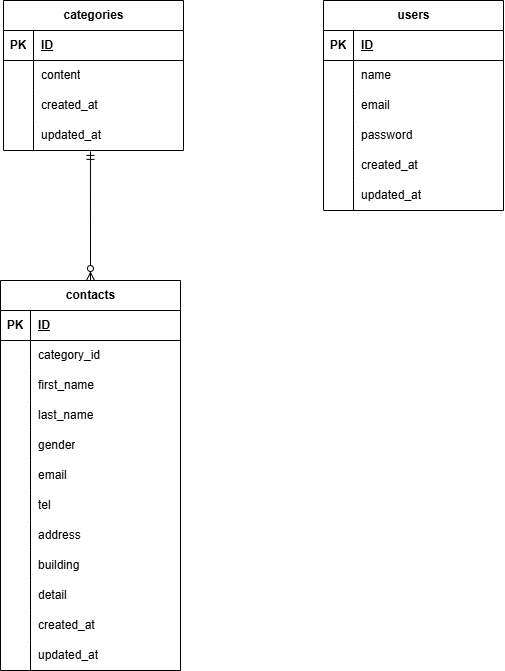

The diagram above was exported from draw.io. Its source (the exported page's mxGraphModel, read from the mxfile embedded in the PNG):
<mxGraphModel dx="485" dy="555" grid="1" gridSize="10" guides="1" tooltips="1" connect="1" arrows="1" fold="1" page="1" pageScale="1" pageWidth="827" pageHeight="1169" math="0" shadow="0">
  <root>
    <mxCell id="0" />
    <mxCell id="1" parent="0" />
    <mxCell id="2" value="contacts" style="shape=table;startSize=30;container=1;collapsible=1;childLayout=tableLayout;fixedRows=1;rowLines=0;fontStyle=1;align=center;resizeLast=1;html=1;" vertex="1" parent="1">
      <mxGeometry x="117" y="390" width="180" height="390" as="geometry" />
    </mxCell>
    <mxCell id="3" value="" style="shape=tableRow;horizontal=0;startSize=0;swimlaneHead=0;swimlaneBody=0;fillColor=none;collapsible=0;dropTarget=0;points=[[0,0.5],[1,0.5]];portConstraint=eastwest;top=0;left=0;right=0;bottom=1;" vertex="1" parent="2">
      <mxGeometry y="30" width="180" height="30" as="geometry" />
    </mxCell>
    <mxCell id="4" value="PK" style="shape=partialRectangle;connectable=0;fillColor=none;top=0;left=0;bottom=0;right=0;fontStyle=1;overflow=hidden;whiteSpace=wrap;html=1;" vertex="1" parent="3">
      <mxGeometry width="30" height="30" as="geometry">
        <mxRectangle width="30" height="30" as="alternateBounds" />
      </mxGeometry>
    </mxCell>
    <mxCell id="5" value="ID" style="shape=partialRectangle;connectable=0;fillColor=none;top=0;left=0;bottom=0;right=0;align=left;spacingLeft=6;fontStyle=5;overflow=hidden;whiteSpace=wrap;html=1;" vertex="1" parent="3">
      <mxGeometry x="30" width="150" height="30" as="geometry">
        <mxRectangle width="150" height="30" as="alternateBounds" />
      </mxGeometry>
    </mxCell>
    <mxCell id="6" value="" style="shape=tableRow;horizontal=0;startSize=0;swimlaneHead=0;swimlaneBody=0;fillColor=none;collapsible=0;dropTarget=0;points=[[0,0.5],[1,0.5]];portConstraint=eastwest;top=0;left=0;right=0;bottom=0;" vertex="1" parent="2">
      <mxGeometry y="60" width="180" height="30" as="geometry" />
    </mxCell>
    <mxCell id="7" value="" style="shape=partialRectangle;connectable=0;fillColor=none;top=0;left=0;bottom=0;right=0;editable=1;overflow=hidden;whiteSpace=wrap;html=1;" vertex="1" parent="6">
      <mxGeometry width="30" height="30" as="geometry">
        <mxRectangle width="30" height="30" as="alternateBounds" />
      </mxGeometry>
    </mxCell>
    <mxCell id="8" value="category_id" style="shape=partialRectangle;connectable=0;fillColor=none;top=0;left=0;bottom=0;right=0;align=left;spacingLeft=6;overflow=hidden;whiteSpace=wrap;html=1;" vertex="1" parent="6">
      <mxGeometry x="30" width="150" height="30" as="geometry">
        <mxRectangle width="150" height="30" as="alternateBounds" />
      </mxGeometry>
    </mxCell>
    <mxCell id="9" value="" style="shape=tableRow;horizontal=0;startSize=0;swimlaneHead=0;swimlaneBody=0;fillColor=none;collapsible=0;dropTarget=0;points=[[0,0.5],[1,0.5]];portConstraint=eastwest;top=0;left=0;right=0;bottom=0;" vertex="1" parent="2">
      <mxGeometry y="90" width="180" height="30" as="geometry" />
    </mxCell>
    <mxCell id="10" value="" style="shape=partialRectangle;connectable=0;fillColor=none;top=0;left=0;bottom=0;right=0;editable=1;overflow=hidden;whiteSpace=wrap;html=1;" vertex="1" parent="9">
      <mxGeometry width="30" height="30" as="geometry">
        <mxRectangle width="30" height="30" as="alternateBounds" />
      </mxGeometry>
    </mxCell>
    <mxCell id="11" value="first_name" style="shape=partialRectangle;connectable=0;fillColor=none;top=0;left=0;bottom=0;right=0;align=left;spacingLeft=6;overflow=hidden;whiteSpace=wrap;html=1;" vertex="1" parent="9">
      <mxGeometry x="30" width="150" height="30" as="geometry">
        <mxRectangle width="150" height="30" as="alternateBounds" />
      </mxGeometry>
    </mxCell>
    <mxCell id="12" value="" style="shape=tableRow;horizontal=0;startSize=0;swimlaneHead=0;swimlaneBody=0;fillColor=none;collapsible=0;dropTarget=0;points=[[0,0.5],[1,0.5]];portConstraint=eastwest;top=0;left=0;right=0;bottom=0;" vertex="1" parent="2">
      <mxGeometry y="120" width="180" height="30" as="geometry" />
    </mxCell>
    <mxCell id="13" value="" style="shape=partialRectangle;connectable=0;fillColor=none;top=0;left=0;bottom=0;right=0;editable=1;overflow=hidden;whiteSpace=wrap;html=1;" vertex="1" parent="12">
      <mxGeometry width="30" height="30" as="geometry">
        <mxRectangle width="30" height="30" as="alternateBounds" />
      </mxGeometry>
    </mxCell>
    <mxCell id="14" value="last_name" style="shape=partialRectangle;connectable=0;fillColor=none;top=0;left=0;bottom=0;right=0;align=left;spacingLeft=6;overflow=hidden;whiteSpace=wrap;html=1;" vertex="1" parent="12">
      <mxGeometry x="30" width="150" height="30" as="geometry">
        <mxRectangle width="150" height="30" as="alternateBounds" />
      </mxGeometry>
    </mxCell>
    <mxCell id="98" value="" style="shape=tableRow;horizontal=0;startSize=0;swimlaneHead=0;swimlaneBody=0;fillColor=none;collapsible=0;dropTarget=0;points=[[0,0.5],[1,0.5]];portConstraint=eastwest;top=0;left=0;right=0;bottom=0;" vertex="1" parent="2">
      <mxGeometry y="150" width="180" height="30" as="geometry" />
    </mxCell>
    <mxCell id="99" value="" style="shape=partialRectangle;connectable=0;fillColor=none;top=0;left=0;bottom=0;right=0;editable=1;overflow=hidden;whiteSpace=wrap;html=1;" vertex="1" parent="98">
      <mxGeometry width="30" height="30" as="geometry">
        <mxRectangle width="30" height="30" as="alternateBounds" />
      </mxGeometry>
    </mxCell>
    <mxCell id="100" value="gender" style="shape=partialRectangle;connectable=0;fillColor=none;top=0;left=0;bottom=0;right=0;align=left;spacingLeft=6;overflow=hidden;whiteSpace=wrap;html=1;" vertex="1" parent="98">
      <mxGeometry x="30" width="150" height="30" as="geometry">
        <mxRectangle width="150" height="30" as="alternateBounds" />
      </mxGeometry>
    </mxCell>
    <mxCell id="101" value="" style="shape=tableRow;horizontal=0;startSize=0;swimlaneHead=0;swimlaneBody=0;fillColor=none;collapsible=0;dropTarget=0;points=[[0,0.5],[1,0.5]];portConstraint=eastwest;top=0;left=0;right=0;bottom=0;" vertex="1" parent="2">
      <mxGeometry y="180" width="180" height="30" as="geometry" />
    </mxCell>
    <mxCell id="102" value="" style="shape=partialRectangle;connectable=0;fillColor=none;top=0;left=0;bottom=0;right=0;editable=1;overflow=hidden;whiteSpace=wrap;html=1;" vertex="1" parent="101">
      <mxGeometry width="30" height="30" as="geometry">
        <mxRectangle width="30" height="30" as="alternateBounds" />
      </mxGeometry>
    </mxCell>
    <mxCell id="103" value="email" style="shape=partialRectangle;connectable=0;fillColor=none;top=0;left=0;bottom=0;right=0;align=left;spacingLeft=6;overflow=hidden;whiteSpace=wrap;html=1;" vertex="1" parent="101">
      <mxGeometry x="30" width="150" height="30" as="geometry">
        <mxRectangle width="150" height="30" as="alternateBounds" />
      </mxGeometry>
    </mxCell>
    <mxCell id="104" value="" style="shape=tableRow;horizontal=0;startSize=0;swimlaneHead=0;swimlaneBody=0;fillColor=none;collapsible=0;dropTarget=0;points=[[0,0.5],[1,0.5]];portConstraint=eastwest;top=0;left=0;right=0;bottom=0;" vertex="1" parent="2">
      <mxGeometry y="210" width="180" height="30" as="geometry" />
    </mxCell>
    <mxCell id="105" value="" style="shape=partialRectangle;connectable=0;fillColor=none;top=0;left=0;bottom=0;right=0;editable=1;overflow=hidden;whiteSpace=wrap;html=1;" vertex="1" parent="104">
      <mxGeometry width="30" height="30" as="geometry">
        <mxRectangle width="30" height="30" as="alternateBounds" />
      </mxGeometry>
    </mxCell>
    <mxCell id="106" value="tel" style="shape=partialRectangle;connectable=0;fillColor=none;top=0;left=0;bottom=0;right=0;align=left;spacingLeft=6;overflow=hidden;whiteSpace=wrap;html=1;" vertex="1" parent="104">
      <mxGeometry x="30" width="150" height="30" as="geometry">
        <mxRectangle width="150" height="30" as="alternateBounds" />
      </mxGeometry>
    </mxCell>
    <mxCell id="107" value="" style="shape=tableRow;horizontal=0;startSize=0;swimlaneHead=0;swimlaneBody=0;fillColor=none;collapsible=0;dropTarget=0;points=[[0,0.5],[1,0.5]];portConstraint=eastwest;top=0;left=0;right=0;bottom=0;" vertex="1" parent="2">
      <mxGeometry y="240" width="180" height="30" as="geometry" />
    </mxCell>
    <mxCell id="108" value="" style="shape=partialRectangle;connectable=0;fillColor=none;top=0;left=0;bottom=0;right=0;editable=1;overflow=hidden;whiteSpace=wrap;html=1;" vertex="1" parent="107">
      <mxGeometry width="30" height="30" as="geometry">
        <mxRectangle width="30" height="30" as="alternateBounds" />
      </mxGeometry>
    </mxCell>
    <mxCell id="109" value="address" style="shape=partialRectangle;connectable=0;fillColor=none;top=0;left=0;bottom=0;right=0;align=left;spacingLeft=6;overflow=hidden;whiteSpace=wrap;html=1;" vertex="1" parent="107">
      <mxGeometry x="30" width="150" height="30" as="geometry">
        <mxRectangle width="150" height="30" as="alternateBounds" />
      </mxGeometry>
    </mxCell>
    <mxCell id="110" value="" style="shape=tableRow;horizontal=0;startSize=0;swimlaneHead=0;swimlaneBody=0;fillColor=none;collapsible=0;dropTarget=0;points=[[0,0.5],[1,0.5]];portConstraint=eastwest;top=0;left=0;right=0;bottom=0;" vertex="1" parent="2">
      <mxGeometry y="270" width="180" height="30" as="geometry" />
    </mxCell>
    <mxCell id="111" value="" style="shape=partialRectangle;connectable=0;fillColor=none;top=0;left=0;bottom=0;right=0;editable=1;overflow=hidden;whiteSpace=wrap;html=1;" vertex="1" parent="110">
      <mxGeometry width="30" height="30" as="geometry">
        <mxRectangle width="30" height="30" as="alternateBounds" />
      </mxGeometry>
    </mxCell>
    <mxCell id="112" value="building" style="shape=partialRectangle;connectable=0;fillColor=none;top=0;left=0;bottom=0;right=0;align=left;spacingLeft=6;overflow=hidden;whiteSpace=wrap;html=1;" vertex="1" parent="110">
      <mxGeometry x="30" width="150" height="30" as="geometry">
        <mxRectangle width="150" height="30" as="alternateBounds" />
      </mxGeometry>
    </mxCell>
    <mxCell id="113" value="" style="shape=tableRow;horizontal=0;startSize=0;swimlaneHead=0;swimlaneBody=0;fillColor=none;collapsible=0;dropTarget=0;points=[[0,0.5],[1,0.5]];portConstraint=eastwest;top=0;left=0;right=0;bottom=0;" vertex="1" parent="2">
      <mxGeometry y="300" width="180" height="30" as="geometry" />
    </mxCell>
    <mxCell id="114" value="" style="shape=partialRectangle;connectable=0;fillColor=none;top=0;left=0;bottom=0;right=0;editable=1;overflow=hidden;whiteSpace=wrap;html=1;" vertex="1" parent="113">
      <mxGeometry width="30" height="30" as="geometry">
        <mxRectangle width="30" height="30" as="alternateBounds" />
      </mxGeometry>
    </mxCell>
    <mxCell id="115" value="detail" style="shape=partialRectangle;connectable=0;fillColor=none;top=0;left=0;bottom=0;right=0;align=left;spacingLeft=6;overflow=hidden;whiteSpace=wrap;html=1;" vertex="1" parent="113">
      <mxGeometry x="30" width="150" height="30" as="geometry">
        <mxRectangle width="150" height="30" as="alternateBounds" />
      </mxGeometry>
    </mxCell>
    <mxCell id="116" value="" style="shape=tableRow;horizontal=0;startSize=0;swimlaneHead=0;swimlaneBody=0;fillColor=none;collapsible=0;dropTarget=0;points=[[0,0.5],[1,0.5]];portConstraint=eastwest;top=0;left=0;right=0;bottom=0;" vertex="1" parent="2">
      <mxGeometry y="330" width="180" height="30" as="geometry" />
    </mxCell>
    <mxCell id="117" value="" style="shape=partialRectangle;connectable=0;fillColor=none;top=0;left=0;bottom=0;right=0;editable=1;overflow=hidden;whiteSpace=wrap;html=1;" vertex="1" parent="116">
      <mxGeometry width="30" height="30" as="geometry">
        <mxRectangle width="30" height="30" as="alternateBounds" />
      </mxGeometry>
    </mxCell>
    <mxCell id="118" value="created_at" style="shape=partialRectangle;connectable=0;fillColor=none;top=0;left=0;bottom=0;right=0;align=left;spacingLeft=6;overflow=hidden;whiteSpace=wrap;html=1;" vertex="1" parent="116">
      <mxGeometry x="30" width="150" height="30" as="geometry">
        <mxRectangle width="150" height="30" as="alternateBounds" />
      </mxGeometry>
    </mxCell>
    <mxCell id="122" value="" style="shape=tableRow;horizontal=0;startSize=0;swimlaneHead=0;swimlaneBody=0;fillColor=none;collapsible=0;dropTarget=0;points=[[0,0.5],[1,0.5]];portConstraint=eastwest;top=0;left=0;right=0;bottom=0;" vertex="1" parent="2">
      <mxGeometry y="360" width="180" height="30" as="geometry" />
    </mxCell>
    <mxCell id="123" value="" style="shape=partialRectangle;connectable=0;fillColor=none;top=0;left=0;bottom=0;right=0;editable=1;overflow=hidden;whiteSpace=wrap;html=1;" vertex="1" parent="122">
      <mxGeometry width="30" height="30" as="geometry">
        <mxRectangle width="30" height="30" as="alternateBounds" />
      </mxGeometry>
    </mxCell>
    <mxCell id="124" value="updated_at" style="shape=partialRectangle;connectable=0;fillColor=none;top=0;left=0;bottom=0;right=0;align=left;spacingLeft=6;overflow=hidden;whiteSpace=wrap;html=1;" vertex="1" parent="122">
      <mxGeometry x="30" width="150" height="30" as="geometry">
        <mxRectangle width="150" height="30" as="alternateBounds" />
      </mxGeometry>
    </mxCell>
    <mxCell id="15" value="users" style="shape=table;startSize=30;container=1;collapsible=1;childLayout=tableLayout;fixedRows=1;rowLines=0;fontStyle=1;align=center;resizeLast=1;html=1;" vertex="1" parent="1">
      <mxGeometry x="440" y="110" width="180" height="210" as="geometry" />
    </mxCell>
    <mxCell id="16" value="" style="shape=tableRow;horizontal=0;startSize=0;swimlaneHead=0;swimlaneBody=0;fillColor=none;collapsible=0;dropTarget=0;points=[[0,0.5],[1,0.5]];portConstraint=eastwest;top=0;left=0;right=0;bottom=1;" vertex="1" parent="15">
      <mxGeometry y="30" width="180" height="30" as="geometry" />
    </mxCell>
    <mxCell id="17" value="PK" style="shape=partialRectangle;connectable=0;fillColor=none;top=0;left=0;bottom=0;right=0;fontStyle=1;overflow=hidden;whiteSpace=wrap;html=1;" vertex="1" parent="16">
      <mxGeometry width="30" height="30" as="geometry">
        <mxRectangle width="30" height="30" as="alternateBounds" />
      </mxGeometry>
    </mxCell>
    <mxCell id="18" value="ID" style="shape=partialRectangle;connectable=0;fillColor=none;top=0;left=0;bottom=0;right=0;align=left;spacingLeft=6;fontStyle=5;overflow=hidden;whiteSpace=wrap;html=1;" vertex="1" parent="16">
      <mxGeometry x="30" width="150" height="30" as="geometry">
        <mxRectangle width="150" height="30" as="alternateBounds" />
      </mxGeometry>
    </mxCell>
    <mxCell id="19" value="" style="shape=tableRow;horizontal=0;startSize=0;swimlaneHead=0;swimlaneBody=0;fillColor=none;collapsible=0;dropTarget=0;points=[[0,0.5],[1,0.5]];portConstraint=eastwest;top=0;left=0;right=0;bottom=0;" vertex="1" parent="15">
      <mxGeometry y="60" width="180" height="30" as="geometry" />
    </mxCell>
    <mxCell id="20" value="" style="shape=partialRectangle;connectable=0;fillColor=none;top=0;left=0;bottom=0;right=0;editable=1;overflow=hidden;whiteSpace=wrap;html=1;" vertex="1" parent="19">
      <mxGeometry width="30" height="30" as="geometry">
        <mxRectangle width="30" height="30" as="alternateBounds" />
      </mxGeometry>
    </mxCell>
    <mxCell id="21" value="name" style="shape=partialRectangle;connectable=0;fillColor=none;top=0;left=0;bottom=0;right=0;align=left;spacingLeft=6;overflow=hidden;whiteSpace=wrap;html=1;" vertex="1" parent="19">
      <mxGeometry x="30" width="150" height="30" as="geometry">
        <mxRectangle width="150" height="30" as="alternateBounds" />
      </mxGeometry>
    </mxCell>
    <mxCell id="22" value="" style="shape=tableRow;horizontal=0;startSize=0;swimlaneHead=0;swimlaneBody=0;fillColor=none;collapsible=0;dropTarget=0;points=[[0,0.5],[1,0.5]];portConstraint=eastwest;top=0;left=0;right=0;bottom=0;" vertex="1" parent="15">
      <mxGeometry y="90" width="180" height="30" as="geometry" />
    </mxCell>
    <mxCell id="23" value="" style="shape=partialRectangle;connectable=0;fillColor=none;top=0;left=0;bottom=0;right=0;editable=1;overflow=hidden;whiteSpace=wrap;html=1;" vertex="1" parent="22">
      <mxGeometry width="30" height="30" as="geometry">
        <mxRectangle width="30" height="30" as="alternateBounds" />
      </mxGeometry>
    </mxCell>
    <mxCell id="24" value="email" style="shape=partialRectangle;connectable=0;fillColor=none;top=0;left=0;bottom=0;right=0;align=left;spacingLeft=6;overflow=hidden;whiteSpace=wrap;html=1;" vertex="1" parent="22">
      <mxGeometry x="30" width="150" height="30" as="geometry">
        <mxRectangle width="150" height="30" as="alternateBounds" />
      </mxGeometry>
    </mxCell>
    <mxCell id="25" value="" style="shape=tableRow;horizontal=0;startSize=0;swimlaneHead=0;swimlaneBody=0;fillColor=none;collapsible=0;dropTarget=0;points=[[0,0.5],[1,0.5]];portConstraint=eastwest;top=0;left=0;right=0;bottom=0;" vertex="1" parent="15">
      <mxGeometry y="120" width="180" height="30" as="geometry" />
    </mxCell>
    <mxCell id="26" value="" style="shape=partialRectangle;connectable=0;fillColor=none;top=0;left=0;bottom=0;right=0;editable=1;overflow=hidden;whiteSpace=wrap;html=1;" vertex="1" parent="25">
      <mxGeometry width="30" height="30" as="geometry">
        <mxRectangle width="30" height="30" as="alternateBounds" />
      </mxGeometry>
    </mxCell>
    <mxCell id="27" value="password" style="shape=partialRectangle;connectable=0;fillColor=none;top=0;left=0;bottom=0;right=0;align=left;spacingLeft=6;overflow=hidden;whiteSpace=wrap;html=1;" vertex="1" parent="25">
      <mxGeometry x="30" width="150" height="30" as="geometry">
        <mxRectangle width="150" height="30" as="alternateBounds" />
      </mxGeometry>
    </mxCell>
    <mxCell id="125" value="" style="shape=tableRow;horizontal=0;startSize=0;swimlaneHead=0;swimlaneBody=0;fillColor=none;collapsible=0;dropTarget=0;points=[[0,0.5],[1,0.5]];portConstraint=eastwest;top=0;left=0;right=0;bottom=0;" vertex="1" parent="15">
      <mxGeometry y="150" width="180" height="30" as="geometry" />
    </mxCell>
    <mxCell id="126" value="" style="shape=partialRectangle;connectable=0;fillColor=none;top=0;left=0;bottom=0;right=0;editable=1;overflow=hidden;whiteSpace=wrap;html=1;" vertex="1" parent="125">
      <mxGeometry width="30" height="30" as="geometry">
        <mxRectangle width="30" height="30" as="alternateBounds" />
      </mxGeometry>
    </mxCell>
    <mxCell id="127" value="created_at" style="shape=partialRectangle;connectable=0;fillColor=none;top=0;left=0;bottom=0;right=0;align=left;spacingLeft=6;overflow=hidden;whiteSpace=wrap;html=1;" vertex="1" parent="125">
      <mxGeometry x="30" width="150" height="30" as="geometry">
        <mxRectangle width="150" height="30" as="alternateBounds" />
      </mxGeometry>
    </mxCell>
    <mxCell id="128" value="" style="shape=tableRow;horizontal=0;startSize=0;swimlaneHead=0;swimlaneBody=0;fillColor=none;collapsible=0;dropTarget=0;points=[[0,0.5],[1,0.5]];portConstraint=eastwest;top=0;left=0;right=0;bottom=0;" vertex="1" parent="15">
      <mxGeometry y="180" width="180" height="30" as="geometry" />
    </mxCell>
    <mxCell id="129" value="" style="shape=partialRectangle;connectable=0;fillColor=none;top=0;left=0;bottom=0;right=0;editable=1;overflow=hidden;whiteSpace=wrap;html=1;" vertex="1" parent="128">
      <mxGeometry width="30" height="30" as="geometry">
        <mxRectangle width="30" height="30" as="alternateBounds" />
      </mxGeometry>
    </mxCell>
    <mxCell id="130" value="updated_at" style="shape=partialRectangle;connectable=0;fillColor=none;top=0;left=0;bottom=0;right=0;align=left;spacingLeft=6;overflow=hidden;whiteSpace=wrap;html=1;" vertex="1" parent="128">
      <mxGeometry x="30" width="150" height="30" as="geometry">
        <mxRectangle width="150" height="30" as="alternateBounds" />
      </mxGeometry>
    </mxCell>
    <mxCell id="28" value="categories" style="shape=table;startSize=30;container=1;collapsible=1;childLayout=tableLayout;fixedRows=1;rowLines=0;fontStyle=1;align=center;resizeLast=1;html=1;" vertex="1" parent="1">
      <mxGeometry x="120" y="110" width="180" height="150" as="geometry" />
    </mxCell>
    <mxCell id="29" value="" style="shape=tableRow;horizontal=0;startSize=0;swimlaneHead=0;swimlaneBody=0;fillColor=none;collapsible=0;dropTarget=0;points=[[0,0.5],[1,0.5]];portConstraint=eastwest;top=0;left=0;right=0;bottom=1;" vertex="1" parent="28">
      <mxGeometry y="30" width="180" height="30" as="geometry" />
    </mxCell>
    <mxCell id="30" value="PK" style="shape=partialRectangle;connectable=0;fillColor=none;top=0;left=0;bottom=0;right=0;fontStyle=1;overflow=hidden;whiteSpace=wrap;html=1;" vertex="1" parent="29">
      <mxGeometry width="30" height="30" as="geometry">
        <mxRectangle width="30" height="30" as="alternateBounds" />
      </mxGeometry>
    </mxCell>
    <mxCell id="31" value="ID" style="shape=partialRectangle;connectable=0;fillColor=none;top=0;left=0;bottom=0;right=0;align=left;spacingLeft=6;fontStyle=5;overflow=hidden;whiteSpace=wrap;html=1;" vertex="1" parent="29">
      <mxGeometry x="30" width="150" height="30" as="geometry">
        <mxRectangle width="150" height="30" as="alternateBounds" />
      </mxGeometry>
    </mxCell>
    <mxCell id="32" value="" style="shape=tableRow;horizontal=0;startSize=0;swimlaneHead=0;swimlaneBody=0;fillColor=none;collapsible=0;dropTarget=0;points=[[0,0.5],[1,0.5]];portConstraint=eastwest;top=0;left=0;right=0;bottom=0;" vertex="1" parent="28">
      <mxGeometry y="60" width="180" height="30" as="geometry" />
    </mxCell>
    <mxCell id="33" value="" style="shape=partialRectangle;connectable=0;fillColor=none;top=0;left=0;bottom=0;right=0;editable=1;overflow=hidden;whiteSpace=wrap;html=1;" vertex="1" parent="32">
      <mxGeometry width="30" height="30" as="geometry">
        <mxRectangle width="30" height="30" as="alternateBounds" />
      </mxGeometry>
    </mxCell>
    <mxCell id="34" value="content" style="shape=partialRectangle;connectable=0;fillColor=none;top=0;left=0;bottom=0;right=0;align=left;spacingLeft=6;overflow=hidden;whiteSpace=wrap;html=1;" vertex="1" parent="32">
      <mxGeometry x="30" width="150" height="30" as="geometry">
        <mxRectangle width="150" height="30" as="alternateBounds" />
      </mxGeometry>
    </mxCell>
    <mxCell id="35" value="" style="shape=tableRow;horizontal=0;startSize=0;swimlaneHead=0;swimlaneBody=0;fillColor=none;collapsible=0;dropTarget=0;points=[[0,0.5],[1,0.5]];portConstraint=eastwest;top=0;left=0;right=0;bottom=0;" vertex="1" parent="28">
      <mxGeometry y="90" width="180" height="30" as="geometry" />
    </mxCell>
    <mxCell id="36" value="" style="shape=partialRectangle;connectable=0;fillColor=none;top=0;left=0;bottom=0;right=0;editable=1;overflow=hidden;whiteSpace=wrap;html=1;" vertex="1" parent="35">
      <mxGeometry width="30" height="30" as="geometry">
        <mxRectangle width="30" height="30" as="alternateBounds" />
      </mxGeometry>
    </mxCell>
    <mxCell id="37" value="created_at" style="shape=partialRectangle;connectable=0;fillColor=none;top=0;left=0;bottom=0;right=0;align=left;spacingLeft=6;overflow=hidden;whiteSpace=wrap;html=1;" vertex="1" parent="35">
      <mxGeometry x="30" width="150" height="30" as="geometry">
        <mxRectangle width="150" height="30" as="alternateBounds" />
      </mxGeometry>
    </mxCell>
    <mxCell id="38" value="" style="shape=tableRow;horizontal=0;startSize=0;swimlaneHead=0;swimlaneBody=0;fillColor=none;collapsible=0;dropTarget=0;points=[[0,0.5],[1,0.5]];portConstraint=eastwest;top=0;left=0;right=0;bottom=0;" vertex="1" parent="28">
      <mxGeometry y="120" width="180" height="30" as="geometry" />
    </mxCell>
    <mxCell id="39" value="" style="shape=partialRectangle;connectable=0;fillColor=none;top=0;left=0;bottom=0;right=0;editable=1;overflow=hidden;whiteSpace=wrap;html=1;" vertex="1" parent="38">
      <mxGeometry width="30" height="30" as="geometry">
        <mxRectangle width="30" height="30" as="alternateBounds" />
      </mxGeometry>
    </mxCell>
    <mxCell id="40" value="updated_at" style="shape=partialRectangle;connectable=0;fillColor=none;top=0;left=0;bottom=0;right=0;align=left;spacingLeft=6;overflow=hidden;whiteSpace=wrap;html=1;" vertex="1" parent="38">
      <mxGeometry x="30" width="150" height="30" as="geometry">
        <mxRectangle width="150" height="30" as="alternateBounds" />
      </mxGeometry>
    </mxCell>
    <mxCell id="131" value="" style="fontSize=12;html=1;endArrow=ERzeroToMany;startArrow=ERmandOne;entryX=0.5;entryY=0;entryDx=0;entryDy=0;exitX=0.483;exitY=1.03;exitDx=0;exitDy=0;exitPerimeter=0;" edge="1" parent="1" source="38" target="2">
      <mxGeometry width="100" height="100" relative="1" as="geometry">
        <mxPoint x="210" y="280" as="sourcePoint" />
        <mxPoint x="310" y="180" as="targetPoint" />
      </mxGeometry>
    </mxCell>
  </root>
</mxGraphModel>